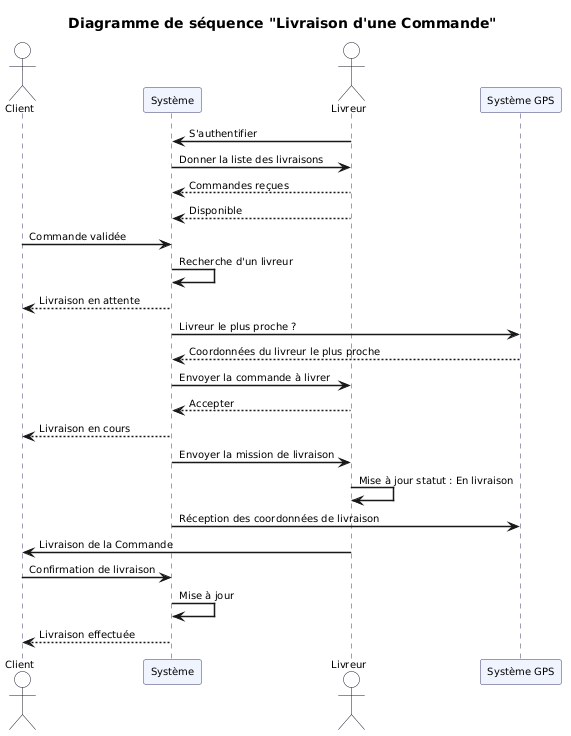

The diagram above was rendered by PlantUML. Its source (embedded in the PNG):
@startuml
skinparam sequenceArrowThickness 1.5
skinparam sequenceBoxBackgroundColor #f0f4ff
skinparam sequenceBoxBorderColor #3a3a6e
skinparam participantBackgroundColor #f0f4ff
skinparam participantBorderColor #3a3a6e
skinparam actorBackgroundColor #ffffff
skinparam actorBorderColor #1a1a2e
skinparam defaultFontSize 10
skinparam sequenceLifeLineBorderColor #3a3a6e
skinparam noteFontSize 9

title Diagramme de séquence "Livraison d'une Commande"

actor Client
participant "Système" as SYS
actor Livreur
participant "Système GPS" as GPS

Livreur -> SYS : S'authentifier
SYS -> Livreur : Donner la liste des livraisons
Livreur --> SYS : Commandes reçues
Livreur --> SYS : Disponible

Client -> SYS : Commande validée
SYS -> SYS : Recherche d'un livreur
SYS --> Client : Livraison en attente

SYS -> GPS : Livreur le plus proche ?
GPS --> SYS : Coordonnées du livreur le plus proche
SYS -> Livreur : Envoyer la commande à livrer
Livreur --> SYS : Accepter

SYS --> Client : Livraison en cours
SYS -> Livreur : Envoyer la mission de livraison
Livreur -> Livreur : Mise à jour statut : En livraison

SYS -> GPS : Réception des coordonnées de livraison

Livreur -> Client : Livraison de la Commande
Client -> SYS : Confirmation de livraison
SYS -> SYS : Mise à jour
SYS --> Client : Livraison effectuée
@enduml